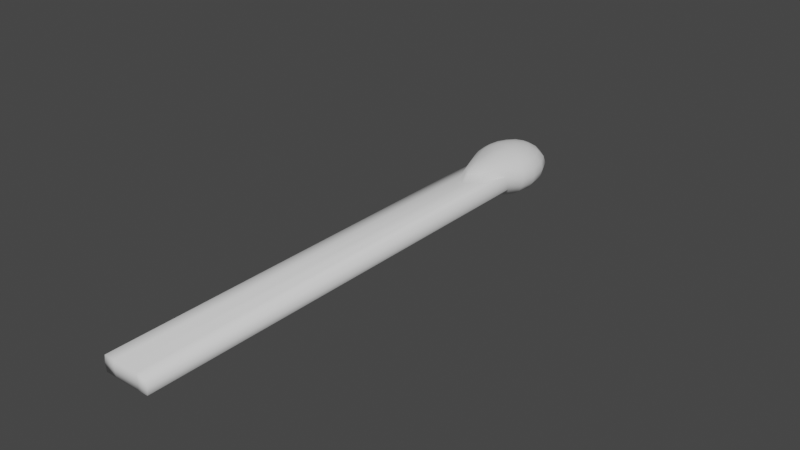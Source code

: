 # Source: Tongue.blend  (saved by Blender 3.2.14; exported with 4.5.12 LTS)
import bpy
from mathutils import Matrix  # noqa: F401  (used for matrix-valued properties, if any)

bpy.ops.wm.read_factory_settings(use_empty=True)
scene = bpy.context.scene
scene.name = 'Scene'

# ---- collections
col_collection = bpy.data.collections.new('Collection'); scene.collection.children.link(col_collection)

# ---- world
world_world = bpy.data.worlds.new('World'); scene.world = world_world
world_world.use_nodes = True; world_world.node_tree.nodes.clear()
_N = world_world.node_tree.nodes; _L = world_world.node_tree.links
n0 = _N.new('ShaderNodeOutputWorld'); n0.name = 'World Output'; n0.location = (300, 300)
n1 = _N.new('ShaderNodeBackground'); n1.name = 'Background'; n1.location = (10, 300)
n1.inputs[0].default_value = (0.05088, 0.05088, 0.05088, 1.0)
_L.new(n1.outputs[0], n0.inputs[0])
n0.is_active_output = True
world_world.color = (0.05088, 0.05088, 0.05088)
world_world.use_sun_shadow = False
world_world.sun_shadow_jitter_overblur = 0.0

# ---- meshes
me_sphere = bpy.data.meshes.new('Sphere')
me_sphere.from_pydata([(0.0, 13.08, 0.6761), (0.0, 13.97, 0.2197), (0.0, 14.02, -3.166e-08), (0.0, 13.97, -0.2197), (0.0, 13.48, -0.5751), (0.0, 13.08, -0.6761), (0.1183, 13.04, 0.6761), (0.2249, 13.41, 0.5751), (0.3096, 13.68, 0.4179), (0.364, 13.87, 0.2197), (0.3827, 13.94, -3.166e-08), (0.364, 13.87, -0.2197), (0.3096, 13.68, -0.4179), (0.2249, 13.41, -0.5751), (0.1183, 13.04, -0.6761), (0.0, 12.65, -0.7109), (0.2185, 12.94, 0.6761), (0.4156, 13.2, 0.5751), (0.5721, 13.44, 0.4179), (0.6725, 13.59, 0.2197), (0.7071, 13.65, -3.166e-08), (0.6725, 13.59, -0.2197), (0.5721, 13.44, -0.4179), (0.4156, 13.2, -0.5751), (0.2185, 12.94, -0.6761), (0.2855, 12.8, 0.6761), (0.543, 12.94, 0.5751), (0.7474, 13.06, 0.4179), (0.8787, 13.14, 0.2197), (0.9239, 13.17, -3.166e-08), (0.8787, 13.14, -0.2197), (0.7474, 13.06, -0.4179), (0.543, 12.94, -0.5751), (0.2855, 12.8, -0.6761), (0.309, 12.64, 0.6761), (0.5878, 12.64, 0.5751), (0.809, 12.64, 0.4179), (0.9511, 12.64, 0.2197), (1.0, 12.63, -3.166e-08), (0.9511, 12.64, -0.2197), (0.809, 12.64, -0.4179), (0.5878, 12.64, -0.5751), (0.309, 12.64, -0.6761), (0.2855, 12.49, 0.6761), (0.543, 12.35, 0.5751), (0.7474, 12.26, 0.4179), (0.8787, 12.19, 0.2197), (0.9239, 12.17, -3.166e-08), (0.8787, 12.19, -0.2197), (0.7474, 12.26, -0.4179), (0.543, 12.35, -0.5751), (0.2855, 12.49, -0.6761), (0.2185, 12.32, 0.6761), (0.4156, 11.97, 0.5751), (0.5721, 11.75, 0.4179), (0.6725, 11.67, 0.2197), (0.7071, 11.7, -3.166e-08), (0.6725, 11.81, -0.2197), (0.5721, 11.96, -0.4179), (0.4156, 12.13, -0.5751), (0.2185, 12.36, -0.6761), (0.1183, 12.17, 0.6761), (0.2249, 11.58, 0.5751), (0.3096, 11.1, 0.4179), (0.364, 10.89, 0.2197), (0.364, 11.23, -0.2197), (0.3096, 11.61, -0.4179), (0.2249, 11.98, -0.5751), (0.1183, 12.29, -0.6761), (-5.595e-08, 12.11, 0.6761), (-1.752e-07, 11.41, 0.5751), (-2.348e-07, 10.77, 0.4179), (-2.348e-07, 10.46, 0.2197), (-2.348e-07, 10.93, -0.2197), (-2.348e-07, 11.42, -0.4179), (-1.603e-07, 11.91, -0.5751), (-7.83e-08, 12.26, -0.6761), (-0.1183, 12.17, 0.6761), (-0.2249, 11.58, 0.5751), (-0.3096, 11.1, 0.4179), (-0.364, 10.89, 0.2197), (-0.364, 11.23, -0.2197), (-0.3096, 11.61, -0.4179), (-0.2249, 11.98, -0.5751), (-0.1183, 12.29, -0.6761), (-0.2185, 12.32, 0.6761), (-0.4156, 11.97, 0.5751), (-0.5721, 11.75, 0.4179), (-0.6725, 11.67, 0.2197), (-0.7071, 11.7, -3.166e-08), (-0.6725, 11.81, -0.2197), (-0.5721, 11.96, -0.4179), (-0.4156, 12.13, -0.5751), (-0.2185, 12.36, -0.6761), (-8.077e-08, 12.65, 0.7109), (-0.2855, 12.49, 0.6761), (-0.543, 12.35, 0.5751), (-0.7474, 12.26, 0.4179), (-0.8787, 12.19, 0.2197), (-0.9239, 12.17, -3.166e-08), (-0.8787, 12.19, -0.2197), (-0.7474, 12.26, -0.4179), (-0.543, 12.35, -0.5751), (-0.2855, 12.49, -0.6761), (-0.309, 12.64, 0.6761), (-0.5878, 12.64, 0.5751), (-0.809, 12.64, 0.4179), (-0.9511, 12.64, 0.2197), (-1.0, 12.63, -3.166e-08), (-0.9511, 12.64, -0.2197), (-0.809, 12.64, -0.4179), (-0.5878, 12.64, -0.5751), (-0.309, 12.64, -0.6761), (-0.2855, 12.8, 0.6761), (-0.543, 12.94, 0.5751), (-0.7474, 13.06, 0.4179), (-0.8787, 13.14, 0.2197), (-0.9239, 13.17, -3.166e-08), (-0.8787, 13.14, -0.2197), (-0.7474, 13.06, -0.4179), (-0.543, 12.94, -0.5751), (-0.2855, 12.8, -0.6761), (-0.2185, 12.94, 0.6761), (-0.4156, 13.2, 0.5751), (-0.5721, 13.44, 0.4179), (-0.6725, 13.59, 0.2197), (-0.7071, 13.65, -3.166e-08), (-0.6725, 13.59, -0.2197), (-0.5721, 13.44, -0.4179), (-0.4156, 13.2, -0.5751), (-0.2185, 12.94, -0.6761), (-0.1183, 13.04, 0.6761), (-0.2249, 13.41, 0.5751), (-0.3096, 13.68, 0.4179), (-0.364, 13.87, 0.2197), (-0.3827, 13.94, -3.166e-08), (-0.364, 13.87, -0.2197), (-0.3096, 13.68, -0.4179), (-0.2249, 13.41, -0.5751), (-0.1183, 13.04, -0.6761), (3.613e-07, 13.48, 0.5751), (3.911e-07, 13.79, 0.4179), (3.911e-07, 13.79, -0.4179), (0.6725, -1.149, 0.2197), (0.7071, -1.149, -1.791e-07), (0.6725, -1.149, -0.2197), (0.364, -1.149, 0.2197), (0.3827, -1.149, -1.791e-07), (0.364, -1.149, -0.2197), (-3.109e-06, -1.149, 0.2197), (-3.168e-06, -1.149, -1.791e-07), (-3.109e-06, -1.149, -0.2197), (-0.364, -1.149, 0.2197), (-0.3827, -1.149, -1.791e-07), (-0.364, -1.149, -0.2197), (-0.6725, -1.149, 0.2197), (-0.7071, -1.149, -1.791e-07), (-0.6725, -1.149, -0.2197)], [], [(5, 4, 13, 14), (3, 2, 10, 11), (141, 140, 7, 8), (15, 5, 14), (142, 3, 11, 12), (1, 141, 8, 9), (0, 94, 6), (4, 142, 12, 13), (2, 1, 9, 10), (140, 0, 6, 7), (11, 10, 20, 21), (8, 7, 17, 18), (15, 14, 24), (12, 11, 21, 22), (9, 8, 18, 19), (6, 94, 16), (13, 12, 22, 23), (10, 9, 19, 20), (7, 6, 16, 17), (14, 13, 23, 24), (17, 16, 25, 26), (24, 23, 32, 33), (21, 20, 29, 30), (18, 17, 26, 27), (15, 24, 33), (22, 21, 30, 31), (19, 18, 27, 28), (16, 94, 25), (23, 22, 31, 32), (20, 19, 28, 29), (32, 31, 40, 41), (29, 28, 37, 38), (26, 25, 34, 35), (33, 32, 41, 42), (30, 29, 38, 39), (27, 26, 35, 36), (15, 33, 42), (31, 30, 39, 40), (28, 27, 36, 37), (25, 94, 34), (37, 36, 45, 46), (34, 94, 43), (41, 40, 49, 50), (38, 37, 46, 47), (35, 34, 43, 44), (42, 41, 50, 51), (39, 38, 47, 48), (36, 35, 44, 45), (15, 42, 51), (40, 39, 48, 49), (49, 48, 57, 58), (46, 45, 54, 55), (43, 94, 52), (50, 49, 58, 59), (47, 46, 55, 56), (44, 43, 52, 53), (51, 50, 59, 60), (48, 47, 56, 57), (45, 44, 53, 54), (15, 51, 60), (54, 53, 62, 63), (15, 60, 68), (58, 57, 65, 66), (55, 54, 63, 64), (52, 94, 61), (59, 58, 66, 67), (88, 89, 156, 155), (53, 52, 61, 62), (60, 59, 67, 68), (56, 55, 143, 144), (68, 67, 75, 76), (55, 64, 146, 143), (63, 62, 70, 71), (15, 68, 76), (66, 65, 73, 74), (64, 63, 71, 72), (61, 94, 69), (67, 66, 74, 75), (72, 80, 152, 149), (62, 61, 69, 70), (65, 57, 145, 148), (70, 69, 77, 78), (76, 75, 83, 84), (80, 88, 155, 152), (71, 70, 78, 79), (15, 76, 84), (74, 73, 81, 82), (72, 71, 79, 80), (69, 94, 77), (75, 74, 82, 83), (77, 94, 85), (83, 82, 91, 92), (64, 72, 149, 146), (78, 77, 85, 86), (84, 83, 92, 93), (90, 81, 154, 157), (79, 78, 86, 87), (15, 84, 93), (82, 81, 90, 91), (80, 79, 87, 88), (88, 87, 97, 98), (85, 94, 95), (92, 91, 101, 102), (89, 88, 98, 99), (86, 85, 95, 96), (93, 92, 102, 103), (90, 89, 99, 100), (87, 86, 96, 97), (15, 93, 103), (91, 90, 100, 101), (15, 103, 112), (101, 100, 109, 110), (98, 97, 106, 107), (95, 94, 104), (102, 101, 110, 111), (99, 98, 107, 108), (96, 95, 104, 105), (103, 102, 111, 112), (100, 99, 108, 109), (97, 96, 105, 106), (109, 108, 117, 118), (106, 105, 114, 115), (15, 112, 121), (110, 109, 118, 119), (107, 106, 115, 116), (104, 94, 113), (111, 110, 119, 120), (108, 107, 116, 117), (105, 104, 113, 114), (112, 111, 120, 121), (114, 113, 122, 123), (121, 120, 129, 130), (118, 117, 126, 127), (115, 114, 123, 124), (15, 121, 130), (119, 118, 127, 128), (116, 115, 124, 125), (113, 94, 122), (120, 119, 128, 129), (117, 116, 125, 126), (126, 125, 134, 135), (123, 122, 131, 132), (130, 129, 138, 139), (127, 126, 135, 136), (124, 123, 132, 133), (15, 130, 139), (128, 127, 136, 137), (125, 124, 133, 134), (122, 94, 131), (129, 128, 137, 138), (131, 94, 0), (138, 137, 142, 4), (135, 134, 1, 2), (132, 131, 0, 140), (139, 138, 4, 5), (136, 135, 2, 3), (133, 132, 140, 141), (15, 139, 5), (137, 136, 3, 142), (134, 133, 141, 1), (144, 143, 146, 147), (145, 144, 147, 148), (148, 147, 150, 151), (147, 146, 149, 150), (150, 149, 152, 153), (151, 150, 153, 154), (153, 152, 155, 156), (154, 153, 156, 157), (73, 65, 148, 151), (81, 73, 151, 154), (89, 90, 157, 156), (57, 56, 144, 145)])
me_sphere.polygons.foreach_set('use_smooth', [True] * 172)
_uv = me_sphere.uv_layers.new(name='UVMap')
_uv.uv.foreach_set('vector', [0.75, 0.1, 0.75, 0.2, 0.6875, 0.2, 0.6875, 0.1, 0.75, 0.4, 0.75, 0.5, 0.6875, 0.5, 0.6875, 0.4, 0.75, 0.7, 0.75, 0.8, 0.6875, 0.8, 0.6875, 0.7, 0.7188, 0.0, 0.75, 0.1, 0.6875, 0.1, 0.75, 0.3, 0.75, 0.4, 0.6875, 0.4, 0.6875, 0.3, 0.75, 0.6, 0.75, 0.7, 0.6875, 0.7, 0.6875, 0.6, 0.75, 0.9, 0.7188, 1.0, 0.6875, 0.9, 0.75, 0.2, 0.75, 0.3, 0.6875, 0.3, 0.6875, 0.2, 0.75, 0.5, 0.75, 0.6, 0.6875, 0.6, 0.6875, 0.5, 0.75, 0.8, 0.75, 0.9, 0.6875, 0.9, 0.6875, 0.8, 0.6875, 0.4, 0.6875, 0.5, 0.625, 0.5, 0.625, 0.4, 0.6875, 0.7, 0.6875, 0.8, 0.625, 0.8, 0.625, 0.7, 0.6562, 0.0, 0.6875, 0.1, 0.625, 0.1, 0.6875, 0.3, 0.6875, 0.4, 0.625, 0.4, 0.625, 0.3, 0.6875, 0.6, 0.6875, 0.7, 0.625, 0.7, 0.625, 0.6, 0.6875, 0.9, 0.6562, 1.0, 0.625, 0.9, 0.6875, 0.2, 0.6875, 0.3, 0.625, 0.3, 0.625, 0.2, 0.6875, 0.5, 0.6875, 0.6, 0.625, 0.6, 0.625, 0.5, 0.6875, 0.8, 0.6875, 0.9, 0.625, 0.9, 0.625, 0.8, 0.6875, 0.1, 0.6875, 0.2, 0.625, 0.2, 0.625, 0.1, 0.625, 0.8, 0.625, 0.9, 0.5625, 0.9, 0.5625, 0.8, 0.625, 0.1, 0.625, 0.2, 0.5625, 0.2, 0.5625, 0.1, 0.625, 0.4, 0.625, 0.5, 0.5625, 0.5, 0.5625, 0.4, 0.625, 0.7, 0.625, 0.8, 0.5625, 0.8, 0.5625, 0.7, 0.5937, 0.0, 0.625, 0.1, 0.5625, 0.1, 0.625, 0.3, 0.625, 0.4, 0.5625, 0.4, 0.5625, 0.3, 0.625, 0.6, 0.625, 0.7, 0.5625, 0.7, 0.5625, 0.6, 0.625, 0.9, 0.5937, 1.0, 0.5625, 0.9, 0.625, 0.2, 0.625, 0.3, 0.5625, 0.3, 0.5625, 0.2, 0.625, 0.5, 0.625, 0.6, 0.5625, 0.6, 0.5625, 0.5, 0.5625, 0.2, 0.5625, 0.3, 0.5, 0.3, 0.5, 0.2, 0.5625, 0.5, 0.5625, 0.6, 0.5, 0.6, 0.5, 0.5, 0.5625, 0.8, 0.5625, 0.9, 0.5, 0.9, 0.5, 0.8, 0.5625, 0.1, 0.5625, 0.2, 0.5, 0.2, 0.5, 0.1, 0.5625, 0.4, 0.5625, 0.5, 0.5, 0.5, 0.5, 0.4, 0.5625, 0.7, 0.5625, 0.8, 0.5, 0.8, 0.5, 0.7, 0.5312, 0.0, 0.5625, 0.1, 0.5, 0.1, 0.5625, 0.3, 0.5625, 0.4, 0.5, 0.4, 0.5, 0.3, 0.5625, 0.6, 0.5625, 0.7, 0.5, 0.7, 0.5, 0.6, 0.5625, 0.9, 0.5312, 1.0, 0.5, 0.9, 0.5, 0.6, 0.5, 0.7, 0.4375, 0.7, 0.4375, 0.6, 0.5, 0.9, 0.4687, 1.0, 0.4375, 0.9, 0.5, 0.2, 0.5, 0.3, 0.4375, 0.3, 0.4375, 0.2, 0.5, 0.5, 0.5, 0.6, 0.4375, 0.6, 0.4375, 0.5, 0.5, 0.8, 0.5, 0.9, 0.4375, 0.9, 0.4375, 0.8, 0.5, 0.1, 0.5, 0.2, 0.4375, 0.2, 0.4375, 0.1, 0.5, 0.4, 0.5, 0.5, 0.4375, 0.5, 0.4375, 0.4, 0.5, 0.7, 0.5, 0.8, 0.4375, 0.8, 0.4375, 0.7, 0.4687, 0.0, 0.5, 0.1, 0.4375, 0.1, 0.5, 0.3, 0.5, 0.4, 0.4375, 0.4, 0.4375, 0.3, 0.4375, 0.3, 0.4375, 0.4, 0.375, 0.4, 0.375, 0.3, 0.4375, 0.6, 0.4375, 0.7, 0.375, 0.7, 0.375, 0.6, 0.4375, 0.9, 0.4062, 1.0, 0.375, 0.9, 0.4375, 0.2, 0.4375, 0.3, 0.375, 0.3, 0.375, 0.2, 0.4375, 0.5, 0.4375, 0.6, 0.375, 0.6, 0.375, 0.5, 0.4375, 0.8, 0.4375, 0.9, 0.375, 0.9, 0.375, 0.8, 0.4375, 0.1, 0.4375, 0.2, 0.375, 0.2, 0.375, 0.1, 0.4375, 0.4, 0.4375, 0.5, 0.375, 0.5, 0.375, 0.4, 0.4375, 0.7, 0.4375, 0.8, 0.375, 0.8, 0.375, 0.7, 0.4062, 0.0, 0.4375, 0.1, 0.375, 0.1, 0.375, 0.7, 0.375, 0.8, 0.3125, 0.8, 0.3125, 0.7, 0.3437, 0.0, 0.375, 0.1, 0.3125, 0.1, 0.375, 0.3, 0.375, 0.4, 0.3125, 0.4, 0.3125, 0.3, 0.375, 0.6, 0.375, 0.7, 0.3125, 0.7, 0.3125, 0.6, 0.375, 0.9, 0.3437, 1.0, 0.3125, 0.9, 0.375, 0.2, 0.375, 0.3, 0.3125, 0.3, 0.3125, 0.2, 0.125, 0.6, 0.125, 0.5, 0.125, 0.5, 0.125, 0.6, 0.375, 0.8, 0.375, 0.9, 0.3125, 0.9, 0.3125, 0.8, 0.375, 0.1, 0.375, 0.2, 0.3125, 0.2, 0.3125, 0.1, 0.375, 0.5, 0.375, 0.6, 0.375, 0.6, 0.375, 0.5, 0.3125, 0.1, 0.3125, 0.2, 0.25, 0.2, 0.25, 0.1, 0.375, 0.6, 0.3125, 0.6, 0.3125, 0.6, 0.375, 0.6, 0.3125, 0.7, 0.3125, 0.8, 0.25, 0.8, 0.25, 0.7, 0.2812, 0.0, 0.3125, 0.1, 0.25, 0.1, 0.3125, 0.3, 0.3125, 0.4, 0.25, 0.4, 0.25, 0.3, 0.3125, 0.6, 0.3125, 0.7, 0.25, 0.7, 0.25, 0.6, 0.3125, 0.9, 0.2812, 1.0, 0.25, 0.9, 0.3125, 0.2, 0.3125, 0.3, 0.25, 0.3, 0.25, 0.2, 0.25, 0.6, 0.1875, 0.6, 0.1875, 0.6, 0.25, 0.6, 0.3125, 0.8, 0.3125, 0.9, 0.25, 0.9, 0.25, 0.8, 0.3125, 0.4, 0.375, 0.4, 0.375, 0.4, 0.3125, 0.4, 0.25, 0.8, 0.25, 0.9, 0.1875, 0.9, 0.1875, 0.8, 0.25, 0.1, 0.25, 0.2, 0.1875, 0.2, 0.1875, 0.1, 0.1875, 0.6, 0.125, 0.6, 0.125, 0.6, 0.1875, 0.6, 0.25, 0.7, 0.25, 0.8, 0.1875, 0.8, 0.1875, 0.7, 0.2187, 0.0, 0.25, 0.1, 0.1875, 0.1, 0.25, 0.3, 0.25, 0.4, 0.1875, 0.4, 0.1875, 0.3, 0.25, 0.6, 0.25, 0.7, 0.1875, 0.7, 0.1875, 0.6, 0.25, 0.9, 0.2187, 1.0, 0.1875, 0.9, 0.25, 0.2, 0.25, 0.3, 0.1875, 0.3, 0.1875, 0.2, 0.1875, 0.9, 0.1562, 1.0, 0.125, 0.9, 0.1875, 0.2, 0.1875, 0.3, 0.125, 0.3, 0.125, 0.2, 0.3125, 0.6, 0.25, 0.6, 0.25, 0.6, 0.3125, 0.6, 0.1875, 0.8, 0.1875, 0.9, 0.125, 0.9, 0.125, 0.8, 0.1875, 0.1, 0.1875, 0.2, 0.125, 0.2, 0.125, 0.1, 0.125, 0.4, 0.1875, 0.4, 0.1875, 0.4, 0.125, 0.4, 0.1875, 0.7, 0.1875, 0.8, 0.125, 0.8, 0.125, 0.7, 0.1562, 0.0, 0.1875, 0.1, 0.125, 0.1, 0.1875, 0.3, 0.1875, 0.4, 0.125, 0.4, 0.125, 0.3, 0.1875, 0.6, 0.1875, 0.7, 0.125, 0.7, 0.125, 0.6, 0.125, 0.6, 0.125, 0.7, 0.0625, 0.7, 0.0625, 0.6, 0.125, 0.9, 0.09375, 1.0, 0.0625, 0.9, 0.125, 0.2, 0.125, 0.3, 0.0625, 0.3, 0.0625, 0.2, 0.125, 0.5, 0.125, 0.6, 0.0625, 0.6, 0.0625, 0.5, 0.125, 0.8, 0.125, 0.9, 0.0625, 0.9, 0.0625, 0.8, 0.125, 0.1, 0.125, 0.2, 0.0625, 0.2, 0.0625, 0.1, 0.125, 0.4, 0.125, 0.5, 0.0625, 0.5, 0.0625, 0.4, 0.125, 0.7, 0.125, 0.8, 0.0625, 0.8, 0.0625, 0.7, 0.09375, 0.0, 0.125, 0.1, 0.0625, 0.1, 0.125, 0.3, 0.125, 0.4, 0.0625, 0.4, 0.0625, 0.3, 0.03125, 0.0, 0.0625, 0.1, 0.0, 0.1, 0.0625, 0.3, 0.0625, 0.4, 0.0, 0.4, 0.0, 0.3, 0.0625, 0.6, 0.0625, 0.7, 0.0, 0.7, 0.0, 0.6, 0.0625, 0.9, 0.03125, 1.0, 0.0, 0.9, 0.0625, 0.2, 0.0625, 0.3, 0.0, 0.3, 0.0, 0.2, 0.0625, 0.5, 0.0625, 0.6, 0.0, 0.6, 0.0, 0.5, 0.0625, 0.8, 0.0625, 0.9, 0.0, 0.9, 0.0, 0.8, 0.0625, 0.1, 0.0625, 0.2, 0.0, 0.2, 0.0, 0.1, 0.0625, 0.4, 0.0625, 0.5, 0.0, 0.5, 0.0, 0.4, 0.0625, 0.7, 0.0625, 0.8, 0.0, 0.8, 0.0, 0.7, 1.0, 0.4, 1.0, 0.5, 0.9375, 0.5, 0.9375, 0.4, 1.0, 0.7, 1.0, 0.8, 0.9375, 0.8, 0.9375, 0.7, 0.9688, 0.0, 1.0, 0.1, 0.9375, 0.1, 1.0, 0.3, 1.0, 0.4, 0.9375, 0.4, 0.9375, 0.3, 1.0, 0.6, 1.0, 0.7, 0.9375, 0.7, 0.9375, 0.6, 1.0, 0.9, 0.9688, 1.0, 0.9375, 0.9, 1.0, 0.2, 1.0, 0.3, 0.9375, 0.3, 0.9375, 0.2, 1.0, 0.5, 1.0, 0.6, 0.9375, 0.6, 0.9375, 0.5, 1.0, 0.8, 1.0, 0.9, 0.9375, 0.9, 0.9375, 0.8, 1.0, 0.1, 1.0, 0.2, 0.9375, 0.2, 0.9375, 0.1, 0.9375, 0.8, 0.9375, 0.9, 0.875, 0.9, 0.875, 0.8, 0.9375, 0.1, 0.9375, 0.2, 0.875, 0.2, 0.875, 0.1, 0.9375, 0.4, 0.9375, 0.5, 0.875, 0.5, 0.875, 0.4, 0.9375, 0.7, 0.9375, 0.8, 0.875, 0.8, 0.875, 0.7, 0.9062, 0.0, 0.9375, 0.1, 0.875, 0.1, 0.9375, 0.3, 0.9375, 0.4, 0.875, 0.4, 0.875, 0.3, 0.9375, 0.6, 0.9375, 0.7, 0.875, 0.7, 0.875, 0.6, 0.9375, 0.9, 0.9062, 1.0, 0.875, 0.9, 0.9375, 0.2, 0.9375, 0.3, 0.875, 0.3, 0.875, 0.2, 0.9375, 0.5, 0.9375, 0.6, 0.875, 0.6, 0.875, 0.5, 0.875, 0.5, 0.875, 0.6, 0.8125, 0.6, 0.8125, 0.5, 0.875, 0.8, 0.875, 0.9, 0.8125, 0.9, 0.8125, 0.8, 0.875, 0.1, 0.875, 0.2, 0.8125, 0.2, 0.8125, 0.1, 0.875, 0.4, 0.875, 0.5, 0.8125, 0.5, 0.8125, 0.4, 0.875, 0.7, 0.875, 0.8, 0.8125, 0.8, 0.8125, 0.7, 0.8437, 0.0, 0.875, 0.1, 0.8125, 0.1, 0.875, 0.3, 0.875, 0.4, 0.8125, 0.4, 0.8125, 0.3, 0.875, 0.6, 0.875, 0.7, 0.8125, 0.7, 0.8125, 0.6, 0.875, 0.9, 0.8438, 1.0, 0.8125, 0.9, 0.875, 0.2, 0.875, 0.3, 0.8125, 0.3, 0.8125, 0.2, 0.8125, 0.9, 0.7812, 1.0, 0.75, 0.9, 0.8125, 0.2, 0.8125, 0.3, 0.75, 0.3, 0.75, 0.2, 0.8125, 0.5, 0.8125, 0.6, 0.75, 0.6, 0.75, 0.5, 0.8125, 0.8, 0.8125, 0.9, 0.75, 0.9, 0.75, 0.8, 0.8125, 0.1, 0.8125, 0.2, 0.75, 0.2, 0.75, 0.1, 0.8125, 0.4, 0.8125, 0.5, 0.75, 0.5, 0.75, 0.4, 0.8125, 0.7, 0.8125, 0.8, 0.75, 0.8, 0.75, 0.7, 0.7812, 0.0, 0.8125, 0.1, 0.75, 0.1, 0.8125, 0.3, 0.8125, 0.4, 0.75, 0.4, 0.75, 0.3, 0.8125, 0.6, 0.8125, 0.7, 0.75, 0.7, 0.75, 0.6, 0.375, 0.5, 0.375, 0.6, 0.3125, 0.6, 0.3125, 0.5, 0.375, 0.4, 0.375, 0.5, 0.3125, 0.5, 0.3125, 0.4, 0.3125, 0.4, 0.3125, 0.5, 0.25, 0.5, 0.25, 0.4, 0.3125, 0.5, 0.3125, 0.6, 0.25, 0.6, 0.25, 0.5, 0.25, 0.5, 0.25, 0.6, 0.1875, 0.6, 0.1875, 0.5, 0.25, 0.4, 0.25, 0.5, 0.1875, 0.5, 0.1875, 0.4, 0.1875, 0.5, 0.1875, 0.6, 0.125, 0.6, 0.125, 0.5, 0.1875, 0.4, 0.1875, 0.5, 0.125, 0.5, 0.125, 0.4, 0.25, 0.4, 0.3125, 0.4, 0.3125, 0.4, 0.25, 0.4, 0.1875, 0.4, 0.25, 0.4, 0.25, 0.4, 0.1875, 0.4, 0.125, 0.5, 0.125, 0.4, 0.125, 0.4, 0.125, 0.5, 0.375, 0.4, 0.375, 0.5, 0.375, 0.5, 0.375, 0.4])
me_sphere.update()
arm_armature = bpy.data.armatures.new('Armature')  # bones are not reproduced

# ---- objects
ob_tongue = bpy.data.objects.new('Tongue', me_sphere)
ob_armature = bpy.data.objects.new('Armature', arm_armature)

# ---- transforms, parenting, visibility, modifiers, constraints
ob_tongue.parent = ob_armature
ob_tongue.location = (0.0, 0.0, 0.0)
_vg = ob_tongue.vertex_groups.new(name='Bone')
for _i, _w in zip([64, 71, 72, 73, 80, 143, 144, 145, 146, 147, 148, 149, 150, 151, 152, 153, 154, 155, 156, 157], [0.02782, 0.02483, 0.06655, 0.01712, 0.02735, 0.9926, 0.9927, 0.9926, 0.9924, 0.993, 0.9929, 0.9927, 0.9933, 0.993, 0.9926, 0.993, 0.9927, 0.9923, 0.9926, 0.9927]): _vg.add([_i], _w, 'REPLACE')
_vg = ob_tongue.vertex_groups.new(name='Bone.001')
for _i, _w in zip([0, 1, 2, 3, 4, 5, 6, 7, 8, 9, 10, 11, 12, 13, 14, 15, 16, 17, 18, 19, 20, 21, 22, 23, 24, 25, 26, 27, 28, 29, 30, 31, 32, 33, 34, 35, 36, 37, 38, 39, 40, 41, 42, 43, 44, 45, 46, 47, 48, 49, 50, 51, 52, 53, 54, 55, 56, 57, 58, 59, 60, 61, 62, 63, 64, 65, 66, 67, 68, 69, 70, 71, 72, 73, 74, 75, 76, 77, 78, 79, 80, 81, 82, 83, 84, 85, 86, 87, 88, 89, 90, 91, 92, 93, 94, 95, 96, 97, 98, 99, 100, 101, 102, 103, 104, 105, 106, 107, 108, 109, 110, 111, 112, 113, 114, 115, 116, 117, 118, 119, 120, 121, 122, 123, 124, 125, 126, 127, 128, 129, 130, 131, 132, 133, 134, 135, 136, 137, 138, 139, 140, 141, 142], [1.0, 1.0, 1.0, 1.0, 1.0, 1.0, 1.0, 1.0, 1.0, 1.0, 1.0, 1.0, 1.0, 1.0, 1.0, 1.0, 1.0, 1.0, 1.0, 1.0, 1.0, 1.0, 1.0, 1.0, 1.0, 1.0, 1.0, 1.0, 1.0, 1.0, 1.0, 1.0, 1.0, 1.0, 1.0, 1.0, 1.0, 1.0, 1.0, 1.0, 1.0, 1.0, 1.0, 1.0, 1.0, 1.0, 1.0, 1.0, 1.0, 1.0, 1.0, 1.0, 1.0, 1.0, 1.0, 1.0, 1.0, 1.0, 1.0, 1.0, 1.0, 1.0, 0.9959, 0.9793, 0.9611, 0.9839, 0.9981, 1.0, 1.0, 0.9998, 0.9915, 0.9626, 0.9335, 0.9664, 0.9933, 0.9999, 1.0, 1.0, 0.9954, 0.9788, 0.9613, 0.9836, 0.9988, 1.0, 1.0, 1.0, 1.0, 1.0, 1.0, 1.0, 1.0, 1.0, 1.0, 1.0, 1.0, 1.0, 1.0, 1.0, 1.0, 1.0, 1.0, 1.0, 1.0, 1.0, 1.0, 1.0, 1.0, 1.0, 1.0, 1.0, 1.0, 1.0, 1.0, 1.0, 1.0, 1.0, 1.0, 1.0, 1.0, 1.0, 1.0, 1.0, 1.0, 1.0, 1.0, 1.0, 1.0, 1.0, 1.0, 1.0, 1.0, 1.0, 1.0, 1.0, 1.0, 1.0, 1.0, 1.0, 1.0, 1.0, 1.0, 1.0, 1.0]): _vg.add([_i], _w, 'REPLACE')
_m = ob_tongue.modifiers.new('Armature', 'ARMATURE')
_m.object = ob_armature
ob_armature.location = (0.0, 0.0, 0.0)
ob_armature.show_in_front = True

# ---- collection membership
col_collection.objects.link(ob_tongue)
col_collection.objects.link(ob_armature)

# ---- scene / render settings (as saved in the file)
scene.frame_start = 1; scene.frame_end = 4; scene.frame_set(1)
scene.render.engine = 'BLENDER_EEVEE_NEXT'
scene.cycles.sampling_pattern = 'TABULATED_SOBOL'
scene.cycles.use_light_tree = False
scene.view_settings.view_transform = 'Filmic'
bpy.context.view_layer.update()

# ---- added for rendering (the .blend has no active camera and no usable light): camera, sun
cam_auto = bpy.data.cameras.new('AutoCamera')
cam_auto.lens = 50.0
cam_auto.sensor_width = 36.0
cam_auto.clip_end = 1000.0
ob_auto_camera = bpy.data.objects.new('AutoCamera', cam_auto)
scene.collection.objects.link(ob_auto_camera)
ob_auto_camera.location = (16.6834, -12.2367, 13.3467)
ob_auto_camera.rotation_euler = (1.09748, -7.21219e-08, 0.694738)
scene.camera = ob_auto_camera
light_auto_sun = bpy.data.lights.new('AutoSun', 'SUN')
light_auto_sun.energy = 3.0
light_auto_sun.angle = 0.0523599
ob_auto_sun = bpy.data.objects.new('AutoSun', light_auto_sun)
scene.collection.objects.link(ob_auto_sun)
ob_auto_sun.rotation_euler = (0.872665, 0.174533, 0.523599)
bpy.context.view_layer.update()
